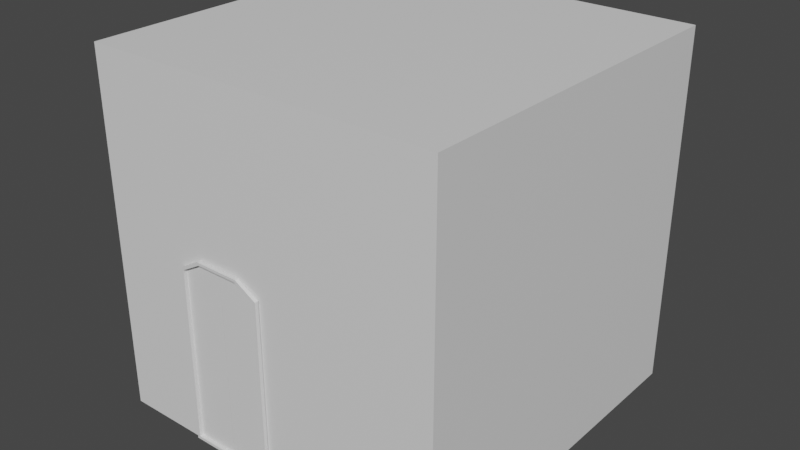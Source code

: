 # Source: allonian_things.blend  (saved by Blender 2.80.60; exported with 4.5.12 LTS)
import bpy
from mathutils import Matrix  # noqa: F401  (used for matrix-valued properties, if any)

bpy.ops.wm.read_factory_settings(use_empty=True)
scene = bpy.context.scene
scene.name = 'Scene'

# ---- collections
col_collection = bpy.data.collections.new('Collection'); scene.collection.children.link(col_collection)

# ---- materials (node trees are filled in below, after node groups)
mat_material = bpy.data.materials.new('Material')
mat_material.alpha_threshold = 0.0
mat_material.use_transparent_shadow = False
mat_material.roughness = 0.5
mat_material.line_color = (0.0, 0.0, 0.0, 1.0)

# ---- material node trees
mat_material.use_nodes = True; mat_material.node_tree.nodes.clear()
_N = mat_material.node_tree.nodes; _L = mat_material.node_tree.links
n0 = _N.new('ShaderNodeOutputMaterial'); n0.name = 'Material Output'; n0.location = (300, 300)
n1 = _N.new('ShaderNodeBsdfPrincipled'); n1.name = 'Principled BSDF'; n1.location = (10, 300)
n1.distribution = 'GGX'
n1.subsurface_method = 'BURLEY'
n1.inputs[3].default_value = 1.45
_L.new(n1.outputs[0], n0.inputs[0])
n0.is_active_output = True

# ---- world
world_world = bpy.data.worlds.new('World'); scene.world = world_world
world_world.use_nodes = True; world_world.node_tree.nodes.clear()
_N = world_world.node_tree.nodes; _L = world_world.node_tree.links
n0 = _N.new('ShaderNodeOutputWorld'); n0.name = 'World Output'; n0.location = (300, 300)
n1 = _N.new('ShaderNodeBackground'); n1.name = 'Background'; n1.location = (10, 300)
n1.inputs[0].default_value = (0.05088, 0.05088, 0.05088, 1.0)
_L.new(n1.outputs[0], n0.inputs[0])
n0.is_active_output = True
world_world.color = (0.05088, 0.05088, 0.05088)
world_world.use_sun_shadow = False
world_world.sun_shadow_jitter_overblur = 0.0

# ---- meshes
me_cube = bpy.data.meshes.new('Cube')
me_cube.from_pydata([(1.556, 1.556, 3.113), (1.556, 1.556, 0.001649), (1.556, -1.556, 3.113), (1.556, -1.556, 0.001649), (-1.556, 1.556, 3.113), (-1.556, 1.556, 0.001649), (-1.556, -1.556, 3.113), (-1.556, -1.556, 0.001649), (0.0, 1.556, 0.001649), (0.0, -1.556, 3.113), (0.0, -1.556, 0.001649), (0.0, 1.556, 3.113), (-0.7778, 1.556, 0.001649), (-0.7778, -1.556, 3.113), (-0.7778, -1.556, 0.001649), (-0.7778, 1.556, 3.113), (0.0, -1.556, 1.557), (-0.7778, -1.556, 1.557), (-1.556, -2.384e-07, 0.001649), (1.556, -2.384e-07, 3.113), (-1.556, -2.384e-07, 3.113), (1.556, -2.384e-07, 0.001649), (0.0, -2.384e-07, 0.001649), (0.0, -2.384e-07, 3.113), (-0.7778, -2.384e-07, 0.001649), (-0.7778, -2.384e-07, 3.113), (-0.3889, -1.556, 0.001649), (-0.3889, 1.556, 3.113), (-0.3889, 1.556, 0.001649), (-0.3889, -1.556, 3.113), (-0.3889, -1.556, 1.67), (-0.3889, -2.384e-07, 3.113), (-0.3889, -2.384e-07, 0.001649), (-0.5834, 1.556, 0.001649), (-0.5834, -1.556, 3.113), (-0.5834, -1.556, 1.67), (-0.5834, -2.384e-07, 0.001649), (-0.5834, -1.556, 0.001649), (-0.5834, 1.556, 3.113), (-0.5834, -2.384e-07, 3.113), (-0.1945, -1.556, 0.001649), (-0.1945, 1.556, 3.113), (-0.1945, -2.384e-07, 3.113), (-0.1945, 1.556, 0.001649), (-0.1945, -1.556, 3.113), (-0.1945, -1.556, 1.67), (-0.1945, -2.384e-07, 0.001649), (1.556, 1.556, -0.01728), (1.556, -1.556, -0.01728), (-1.556, 1.556, -0.01728), (-1.556, -1.556, -0.01728), (0.0, 1.556, -0.01728), (0.0, -1.556, -0.01728), (-0.7778, 1.556, -0.01728), (-0.7778, -1.556, -0.01728), (-1.556, -2.359e-07, -0.01728), (1.556, -2.359e-07, -0.01728), (0.0, -2.359e-07, -0.01728), (-0.7778, -2.359e-07, -0.01728), (-0.3889, -1.556, -0.01728), (-0.3889, 1.556, -0.01728), (-0.3889, -2.359e-07, -0.01728), (-0.5834, 1.556, -0.01728), (-0.5834, -2.359e-07, -0.01728), (-0.5834, -1.556, -0.01728), (-0.1945, -1.556, -0.01728), (-0.1945, 1.556, -0.01728), (-0.1945, -2.359e-07, -0.01728), (-1.556, -2.384e-07, 0.001649), (-1.556, -1.556, 0.001649), (-0.7778, 1.556, 0.001649), (-1.556, 1.556, 0.001649), (1.556, 1.556, 0.001649), (-1.556, -1.556, 3.113), (1.556, -1.556, 0.001649), (-0.7778, -1.556, 3.113), (1.556, -2.384e-07, 3.113), (1.556, -1.556, 3.113), (0.0, -1.556, 0.001649), (-1.556, -2.384e-07, 3.113), (-1.556, 1.556, 3.113), (0.0, 1.556, 3.113), (1.556, 1.556, 3.113), (1.556, -2.384e-07, 0.001649), (0.0, 1.556, 0.001649), (0.0, -1.556, 3.113), (-0.1945, 1.556, 3.113), (0.0, -1.556, 1.557), (-0.5834, 1.556, 0.001649), (-0.5834, -1.556, 3.113), (-0.7778, -1.556, 0.001649), (-0.7778, 1.556, 3.113), (-0.7778, -1.556, 1.557), (-0.5834, -1.556, 1.67), (-0.5834, 1.556, 3.113), (-0.3889, 1.556, 3.113), (-0.1945, 1.556, 0.001649), (-0.3889, 1.556, 0.001649), (-0.1945, -1.556, 3.113), (-0.3889, -1.556, 3.113), (-0.1945, -1.556, 1.67), (-0.3889, -1.556, 1.67), (-1.556, -2.384e-07, 0.001649), (-1.556, -1.556, 0.001649), (-0.7778, 1.556, 0.001649), (-1.556, 1.556, 0.001649), (1.556, 1.556, 1.557), (1.556, 1.556, 0.001649), (-1.556, -1.556, 2.335), (-1.556, -1.556, 3.113), (1.556, -1.556, 1.557), (1.556, -1.556, 0.001649), (-1.556, 1.556, 1.557), (-0.7778, -1.556, 3.113), (1.556, -2.384e-07, 3.113), (1.556, -1.556, 3.113), (0.0, -1.556, 0.001649), (-1.556, -2.384e-07, 3.113), (-1.556, 1.556, 3.113), (0.0, 1.556, 3.113), (1.556, 1.556, 3.113), (1.556, -2.384e-07, 0.001649), (0.0, 1.556, 0.001649), (0.0, -1.556, 3.113), (-0.1945, 1.556, 3.113), (0.0, 1.556, 1.557), (0.0, -1.556, 1.557), (-0.5834, 1.556, 0.001649), (-0.5834, -1.556, 3.113), (-0.7778, -1.556, 0.001649), (-0.7778, 1.556, 3.113), (-0.7778, 1.556, 1.557), (-0.7778, -1.556, 1.557), (1.556, 1.556, 2.335), (-1.556, -1.556, 1.557), (1.556, -1.556, 2.335), (-1.556, 1.556, 2.335), (0.0, 1.556, 2.335), (0.0, -1.556, 2.335), (-0.7778, 1.556, 2.335), (-0.7778, -1.556, 2.335), (-0.5834, -1.556, 1.67), (-0.1945, 1.556, 1.557), (1.556, -2.384e-07, 1.557), (-1.556, -2.384e-07, 1.557), (-0.5834, -1.556, 2.335), (-0.1945, 1.556, 2.335), (1.556, -2.384e-07, 2.335), (-1.556, -2.384e-07, 2.335), (-0.5834, 1.556, 3.113), (-0.3889, 1.556, 3.113), (-0.1945, 1.556, 0.001649), (-0.3889, 1.556, 0.001649), (-0.1945, -1.556, 3.113), (-0.3889, -1.556, 3.113), (-0.1945, -1.556, 1.67), (-0.3889, -1.556, 1.67), (-0.5834, 1.556, 1.557), (-0.3889, 1.556, 1.557), (-0.1945, -1.556, 2.335), (-0.3889, -1.556, 2.335), (-0.5834, 1.556, 2.335), (-0.3889, 1.556, 2.335)], [], [(25, 20, 6, 13), (22, 10, 3, 21), (46, 40, 10, 22), (19, 23, 9, 2), (18, 7, 14, 24), (39, 25, 13, 34), (27, 41, 86, 95), (15, 38, 94, 91), (41, 11, 81, 86), (12, 5, 71, 70), (18, 7, 69, 68), (2, 9, 85, 77), (14, 17, 92, 90), (1, 8, 84, 72), (35, 30, 101, 93), (21, 1, 72, 83), (29, 34, 89, 99), (11, 0, 82, 81), (4, 15, 91, 80), (3, 21, 83, 74), (17, 35, 93, 92), (28, 33, 88, 97), (20, 4, 80, 79), (38, 15, 25, 39), (5, 18, 24, 12), (0, 11, 23, 19), (43, 46, 22, 8), (7, 14, 90, 69), (8, 22, 21, 1), (6, 20, 79, 73), (15, 4, 20, 25), (33, 36, 32, 28), (41, 27, 31, 42), (45, 16, 87, 100), (10, 3, 74, 78), (34, 13, 75, 89), (42, 31, 29, 44), (30, 45, 100, 101), (36, 37, 26, 32), (0, 19, 76, 82), (9, 44, 98, 85), (24, 14, 37, 36), (19, 2, 77, 76), (33, 12, 70, 88), (12, 24, 36, 33), (27, 38, 39, 31), (44, 29, 99, 98), (31, 39, 34, 29), (5, 18, 68, 71), (8, 43, 96, 84), (23, 42, 44, 9), (13, 6, 73, 75), (11, 41, 42, 23), (28, 32, 46, 43), (43, 28, 97, 96), (16, 10, 78, 87), (32, 26, 40, 46), (38, 27, 95, 94), (57, 56, 48, 52), (67, 57, 52, 65), (55, 58, 54, 50), (49, 53, 58, 55), (66, 51, 57, 67), (51, 47, 56, 57), (62, 60, 61, 63), (63, 61, 59, 64), (58, 63, 64, 54), (53, 62, 63, 58), (60, 66, 67, 61), (61, 67, 65, 59), (14, 7, 50, 54), (14, 54, 64, 37), (37, 64, 59, 26), (26, 59, 65, 40), (40, 65, 52, 10), (10, 52, 48, 3), (3, 48, 56, 21), (21, 56, 47, 1), (1, 47, 51, 8), (8, 51, 66, 43), (43, 66, 60, 28), (28, 60, 62, 33), (33, 62, 53, 12), (12, 53, 49, 5), (5, 49, 55, 18), (18, 55, 50, 7), (76, 77, 115, 114), (80, 91, 130, 118), (75, 73, 109, 113), (69, 90, 129, 103), (101, 100, 155, 156), (89, 75, 113, 128), (91, 94, 149, 130), (74, 83, 121, 111), (92, 93, 141, 132), (100, 87, 126, 155), (98, 99, 154, 153), (88, 70, 104, 127), (73, 79, 117, 109), (85, 98, 153, 123), (96, 97, 152, 151), (87, 78, 116, 126), (93, 101, 156, 141), (82, 76, 114, 120), (84, 96, 151, 122), (94, 95, 150, 149), (99, 89, 128, 154), (71, 68, 102, 105), (70, 71, 105, 104), (86, 81, 119, 124), (97, 88, 127, 152), (68, 69, 103, 102), (77, 85, 123, 115), (95, 86, 124, 150), (72, 84, 122, 107), (83, 72, 107, 121), (81, 82, 120, 119), (79, 80, 118, 117), (90, 92, 132, 129), (78, 74, 111, 116), (140, 113, 109, 108), (148, 117, 118, 136), (147, 114, 115, 135), (137, 119, 120, 133), (146, 124, 119, 137), (135, 115, 123, 138), (136, 118, 130, 139), (145, 128, 113, 140), (105, 112, 131, 104), (111, 110, 126, 116), (151, 142, 125, 122), (122, 125, 106, 107), (121, 143, 110, 111), (102, 144, 112, 105), (129, 132, 134, 103), (141, 145, 140, 132), (112, 136, 139, 131), (110, 135, 138, 126), (142, 146, 137, 125), (125, 137, 133, 106), (143, 147, 135, 110), (144, 148, 136, 112), (132, 140, 108, 134), (134, 108, 148, 144), (106, 133, 147, 143), (103, 134, 144, 102), (107, 106, 143, 121), (133, 120, 114, 147), (108, 109, 117, 148), (157, 161, 162, 158), (155, 159, 160, 156), (127, 157, 158, 152), (159, 153, 154, 160), (161, 149, 150, 162), (139, 130, 149, 161), (104, 131, 157, 127), (131, 139, 161, 157), (156, 160, 145, 141), (160, 154, 128, 145), (138, 123, 153, 159), (126, 138, 159, 155), (158, 162, 146, 142), (152, 158, 142, 151), (162, 150, 124, 146)])
_uv = me_cube.uv_layers.new(name='UVMap')
_uv.uv.foreach_set('vector', [0.5625, 0.125, 0.625, 0.125, 0.625, 0.25, 0.5625, 0.25, 0.5, 0.875, 0.5, 1.0, 0.625, 1.0, 0.625, 0.875, 0.4844, 0.875, 0.4844, 1.0, 0.5, 1.0, 0.5, 0.875, 0.375, 0.125, 0.5, 0.125, 0.5, 0.25, 0.375, 0.25, 0.375, 0.875, 0.375, 1.0, 0.4375, 1.0, 0.4375, 0.875, 0.5469, 0.125, 0.5625, 0.125, 0.5625, 0.25, 0.5469, 0.25, 0.5312, 0.0, 0.5156, 0.0, 0.5156, 0.0, 0.5312, 0.0, 0.5625, 0.0, 0.5469, 0.0, 0.5469, 0.0, 0.5625, 0.0, 0.5156, 0.0, 0.5, 0.0, 0.5, 0.0, 0.5156, 0.0, 0.4375, 0.75, 0.375, 0.75, 0.375, 0.75, 0.4375, 0.75, 0.375, 0.875, 0.375, 1.0, 0.375, 1.0, 0.375, 0.875, 0.375, 0.25, 0.5, 0.25, 0.5, 0.25, 0.375, 0.25, 0.0, 0.0, 0.0, 0.0, 0.0, 0.0, 0.0, 0.0, 0.625, 0.75, 0.5, 0.75, 0.5, 0.75, 0.625, 0.75, 0.0, 0.0, 0.0, 0.0, 0.0, 0.0, 0.0, 0.0, 0.625, 0.875, 0.625, 0.75, 0.625, 0.75, 0.625, 0.875, 0.5312, 0.25, 0.5469, 0.25, 0.5469, 0.25, 0.5312, 0.25, 0.5, 0.0, 0.375, 0.0, 0.375, 0.0, 0.5, 0.0, 0.625, 0.0, 0.5625, 0.0, 0.5625, 0.0, 0.625, 0.0, 0.625, 1.0, 0.625, 0.875, 0.625, 0.875, 0.625, 1.0, 0.0, 0.0, 0.0, 0.0, 0.0, 0.0, 0.0, 0.0, 0.4688, 0.75, 0.4531, 0.75, 0.4531, 0.75, 0.4688, 0.75, 0.625, 0.125, 0.625, 0.0, 0.625, 0.0, 0.625, 0.125, 0.5469, 0.0, 0.5625, 0.0, 0.5625, 0.125, 0.5469, 0.125, 0.375, 0.75, 0.375, 0.875, 0.4375, 0.875, 0.4375, 0.75, 0.375, 0.0, 0.5, 0.0, 0.5, 0.125, 0.375, 0.125, 0.4844, 0.75, 0.4844, 0.875, 0.5, 0.875, 0.5, 0.75, 0.375, 1.0, 0.4375, 1.0, 0.4375, 1.0, 0.375, 1.0, 0.5, 0.75, 0.5, 0.875, 0.625, 0.875, 0.625, 0.75, 0.625, 0.25, 0.625, 0.125, 0.625, 0.125, 0.625, 0.25, 0.5625, 0.0, 0.625, 0.0, 0.625, 0.125, 0.5625, 0.125, 0.4531, 0.75, 0.4531, 0.875, 0.4688, 0.875, 0.4688, 0.75, 0.5156, 0.0, 0.5312, 0.0, 0.5312, 0.125, 0.5156, 0.125, 0.0, 0.0, 0.0, 0.0, 0.0, 0.0, 0.0, 0.0, 0.5, 1.0, 0.625, 1.0, 0.625, 1.0, 0.5, 1.0, 0.5469, 0.25, 0.5625, 0.25, 0.5625, 0.25, 0.5469, 0.25, 0.5156, 0.125, 0.5312, 0.125, 0.5312, 0.25, 0.5156, 0.25, 0.0, 0.0, 0.0, 0.0, 0.0, 0.0, 0.0, 0.0, 0.4531, 0.875, 0.4531, 1.0, 0.4688, 1.0, 0.4688, 0.875, 0.375, 0.0, 0.375, 0.125, 0.375, 0.125, 0.375, 0.0, 0.5, 0.25, 0.5156, 0.25, 0.5156, 0.25, 0.5, 0.25, 0.4375, 0.875, 0.4375, 1.0, 0.4531, 1.0, 0.4531, 0.875, 0.375, 0.125, 0.375, 0.25, 0.375, 0.25, 0.375, 0.125, 0.4531, 0.75, 0.4375, 0.75, 0.4375, 0.75, 0.4531, 0.75, 0.4375, 0.75, 0.4375, 0.875, 0.4531, 0.875, 0.4531, 0.75, 0.5312, 0.0, 0.5469, 0.0, 0.5469, 0.125, 0.5312, 0.125, 0.5156, 0.25, 0.5312, 0.25, 0.5312, 0.25, 0.5156, 0.25, 0.5312, 0.125, 0.5469, 0.125, 0.5469, 0.25, 0.5312, 0.25, 0.375, 0.75, 0.375, 0.875, 0.375, 0.875, 0.375, 0.75, 0.5, 0.75, 0.4844, 0.75, 0.4844, 0.75, 0.5, 0.75, 0.5, 0.125, 0.5156, 0.125, 0.5156, 0.25, 0.5, 0.25, 0.5625, 0.25, 0.625, 0.25, 0.625, 0.25, 0.5625, 0.25, 0.5, 0.0, 0.5156, 0.0, 0.5156, 0.125, 0.5, 0.125, 0.4688, 0.75, 0.4688, 0.875, 0.4844, 0.875, 0.4844, 0.75, 0.4844, 0.75, 0.4688, 0.75, 0.4688, 0.75, 0.4844, 0.75, 0.0, 0.0, 0.0, 0.0, 0.0, 0.0, 0.0, 0.0, 0.4688, 0.875, 0.4688, 1.0, 0.4844, 1.0, 0.4844, 0.875, 0.5469, 0.0, 0.5312, 0.0, 0.5312, 0.0, 0.5469, 0.0, 0.5, 0.875, 0.625, 0.875, 0.625, 1.0, 0.5, 1.0, 0.4844, 0.875, 0.5, 0.875, 0.5, 1.0, 0.4844, 1.0, 0.375, 0.875, 0.4375, 0.875, 0.4375, 1.0, 0.375, 1.0, 0.375, 0.75, 0.4375, 0.75, 0.4375, 0.875, 0.375, 0.875, 0.4844, 0.75, 0.5, 0.75, 0.5, 0.875, 0.4844, 0.875, 0.5, 0.75, 0.625, 0.75, 0.625, 0.875, 0.5, 0.875, 0.4531, 0.75, 0.4688, 0.75, 0.4688, 0.875, 0.4531, 0.875, 0.4531, 0.875, 0.4688, 0.875, 0.4688, 1.0, 0.4531, 1.0, 0.4375, 0.875, 0.4531, 0.875, 0.4531, 1.0, 0.4375, 1.0, 0.4375, 0.75, 0.4531, 0.75, 0.4531, 0.875, 0.4375, 0.875, 0.4688, 0.75, 0.4844, 0.75, 0.4844, 0.875, 0.4688, 0.875, 0.4688, 0.875, 0.4844, 0.875, 0.4844, 1.0, 0.4688, 1.0, 0.4375, 1.0, 0.375, 1.0, 0.375, 1.0, 0.4375, 1.0, 0.0, 0.0, 0.0, 0.0, 0.0, 0.0, 0.0, 0.0, 0.0, 0.0, 0.0, 0.0, 0.0, 0.0, 0.0, 0.0, 0.0, 0.0, 0.0, 0.0, 0.0, 0.0, 0.0, 0.0, 0.0, 0.0, 0.0, 0.0, 0.0, 0.0, 0.0, 0.0, 0.0, 0.0, 0.0, 0.0, 0.0, 0.0, 0.0, 0.0, 0.0, 0.0, 0.0, 0.0, 0.0, 0.0, 0.0, 0.0, 0.0, 0.0, 0.0, 0.0, 0.0, 0.0, 0.0, 0.0, 0.0, 0.0, 0.0, 0.0, 0.0, 0.0, 0.0, 0.0, 0.0, 0.0, 0.0, 0.0, 0.0, 0.0, 0.0, 0.0, 0.0, 0.0, 0.0, 0.0, 0.0, 0.0, 0.0, 0.0, 0.0, 0.0, 0.0, 0.0, 0.0, 0.0, 0.0, 0.0, 0.0, 0.0, 0.0, 0.0, 0.0, 0.0, 0.0, 0.0, 0.0, 0.0, 0.0, 0.0, 0.0, 0.0, 0.0, 0.0, 0.0, 0.0, 0.0, 0.0, 0.0, 0.0, 0.0, 0.0, 0.0, 0.0, 0.0, 0.0, 0.0, 0.0, 0.0, 0.0, 0.375, 0.125, 0.375, 0.25, 0.375, 0.25, 0.375, 0.125, 0.625, 0.0, 0.5625, 0.0, 0.5625, 0.0, 0.625, 0.0, 0.5625, 0.25, 0.625, 0.25, 0.625, 0.25, 0.5625, 0.25, 0.375, 1.0, 0.4375, 1.0, 0.4375, 1.0, 0.375, 1.0, 0.0, 0.0, 0.0, 0.0, 0.0, 0.0, 0.0, 0.0, 0.5469, 0.25, 0.5625, 0.25, 0.5625, 0.25, 0.5469, 0.25, 0.5625, 0.0, 0.5469, 0.0, 0.5469, 0.0, 0.5625, 0.0, 0.625, 1.0, 0.625, 0.875, 0.625, 0.875, 0.625, 1.0, 0.0, 0.0, 0.0, 0.0, 0.0, 0.0, 0.0, 0.0, 0.0, 0.0, 0.0, 0.0, 0.0, 0.0, 0.0, 0.0, 0.5156, 0.25, 0.5312, 0.25, 0.5312, 0.25, 0.5156, 0.25, 0.4531, 0.75, 0.4375, 0.75, 0.4375, 0.75, 0.4531, 0.75, 0.625, 0.25, 0.625, 0.125, 0.625, 0.125, 0.625, 0.25, 0.5, 0.25, 0.5156, 0.25, 0.5156, 0.25, 0.5, 0.25, 0.4844, 0.75, 0.4688, 0.75, 0.4688, 0.75, 0.4844, 0.75, 0.0, 0.0, 0.0, 0.0, 0.0, 0.0, 0.0, 0.0, 0.0, 0.0, 0.0, 0.0, 0.0, 0.0, 0.0, 0.0, 0.375, 0.0, 0.375, 0.125, 0.375, 0.125, 0.375, 0.0, 0.5, 0.75, 0.4844, 0.75, 0.4844, 0.75, 0.5, 0.75, 0.5469, 0.0, 0.5312, 0.0, 0.5312, 0.0, 0.5469, 0.0, 0.5312, 0.25, 0.5469, 0.25, 0.5469, 0.25, 0.5312, 0.25, 0.375, 0.75, 0.375, 0.875, 0.375, 0.875, 0.375, 0.75, 0.4375, 0.75, 0.375, 0.75, 0.375, 0.75, 0.4375, 0.75, 0.5156, 0.0, 0.5, 0.0, 0.5, 0.0, 0.5156, 0.0, 0.4688, 0.75, 0.4531, 0.75, 0.4531, 0.75, 0.4688, 0.75, 0.375, 0.875, 0.375, 1.0, 0.375, 1.0, 0.375, 0.875, 0.375, 0.25, 0.5, 0.25, 0.5, 0.25, 0.375, 0.25, 0.5312, 0.0, 0.5156, 0.0, 0.5156, 0.0, 0.5312, 0.0, 0.625, 0.75, 0.5, 0.75, 0.5, 0.75, 0.625, 0.75, 0.625, 0.875, 0.625, 0.75, 0.625, 0.75, 0.625, 0.875, 0.5, 0.0, 0.375, 0.0, 0.375, 0.0, 0.5, 0.0, 0.625, 0.125, 0.625, 0.0, 0.625, 0.0, 0.625, 0.125, 0.0, 0.0, 0.0, 0.0, 0.0, 0.0, 0.0, 0.0, 0.5, 1.0, 0.625, 1.0, 0.625, 1.0, 0.5, 1.0, 0.5625, 0.4375, 0.625, 0.4375, 0.625, 0.5, 0.5625, 0.5, 0.5625, 0.625, 0.625, 0.625, 0.625, 0.75, 0.5625, 0.75, 0.3125, 0.625, 0.375, 0.625, 0.375, 0.75, 0.3125, 0.75, 0.8125, 0.625, 0.875, 0.625, 0.875, 0.75, 0.8125, 0.75, 0.8125, 0.6094, 0.875, 0.6094, 0.875, 0.625, 0.8125, 0.625, 0.5625, 0.25, 0.625, 0.25, 0.625, 0.375, 0.5625, 0.375, 0.8125, 0.5, 0.875, 0.5, 0.875, 0.5625, 0.8125, 0.5625, 0.5625, 0.4219, 0.625, 0.4219, 0.625, 0.4375, 0.5625, 0.4375, 0.625, 0.5, 0.75, 0.5, 0.75, 0.5625, 0.625, 0.5625, 0.375, 0.25, 0.5, 0.25, 0.5, 0.375, 0.375, 0.375, 0.625, 0.6094, 0.75, 0.6094, 0.75, 0.625, 0.625, 0.625, 0.625, 0.625, 0.75, 0.625, 0.75, 0.75, 0.625, 0.75, 0.125, 0.625, 0.25, 0.625, 0.25, 0.75, 0.125, 0.75, 0.375, 0.625, 0.5, 0.625, 0.5, 0.75, 0.375, 0.75, 0.375, 0.4375, 0.5, 0.4375, 0.5, 0.5, 0.375, 0.5, 0.5, 0.4219, 0.5625, 0.4219, 0.5625, 0.4375, 0.5, 0.4375, 0.75, 0.5, 0.8125, 0.5, 0.8125, 0.5625, 0.75, 0.5625, 0.5, 0.25, 0.5625, 0.25, 0.5625, 0.375, 0.5, 0.375, 0.75, 0.6094, 0.8125, 0.6094, 0.8125, 0.625, 0.75, 0.625, 0.75, 0.625, 0.8125, 0.625, 0.8125, 0.75, 0.75, 0.75, 0.25, 0.625, 0.3125, 0.625, 0.3125, 0.75, 0.25, 0.75, 0.5, 0.625, 0.5625, 0.625, 0.5625, 0.75, 0.5, 0.75, 0.5, 0.4375, 0.5625, 0.4375, 0.5625, 0.5, 0.5, 0.5, 0.5, 0.5, 0.5625, 0.5, 0.5625, 0.625, 0.5, 0.625, 0.25, 0.5, 0.3125, 0.5, 0.3125, 0.625, 0.25, 0.625, 0.375, 0.5, 0.5, 0.5, 0.5, 0.625, 0.375, 0.625, 0.125, 0.5, 0.25, 0.5, 0.25, 0.625, 0.125, 0.625, 0.3125, 0.5, 0.375, 0.5, 0.375, 0.625, 0.3125, 0.625, 0.5625, 0.5, 0.625, 0.5, 0.625, 0.625, 0.5625, 0.625, 0.75, 0.5781, 0.8125, 0.5781, 0.8125, 0.5938, 0.75, 0.5938, 0.5, 0.3906, 0.5625, 0.3906, 0.5625, 0.4062, 0.5, 0.4062, 0.625, 0.5781, 0.75, 0.5781, 0.75, 0.5938, 0.625, 0.5938, 0.5625, 0.3906, 0.625, 0.3906, 0.625, 0.4062, 0.5625, 0.4062, 0.8125, 0.5781, 0.875, 0.5781, 0.875, 0.5938, 0.8125, 0.5938, 0.8125, 0.5625, 0.875, 0.5625, 0.875, 0.5781, 0.8125, 0.5781, 0.625, 0.5625, 0.75, 0.5625, 0.75, 0.5781, 0.625, 0.5781, 0.75, 0.5625, 0.8125, 0.5625, 0.8125, 0.5781, 0.75, 0.5781, 0.5, 0.4062, 0.5625, 0.4062, 0.5625, 0.4219, 0.5, 0.4219, 0.5625, 0.4062, 0.625, 0.4062, 0.625, 0.4219, 0.5625, 0.4219, 0.5625, 0.375, 0.625, 0.375, 0.625, 0.3906, 0.5625, 0.3906, 0.5, 0.375, 0.5625, 0.375, 0.5625, 0.3906, 0.5, 0.3906, 0.75, 0.5938, 0.8125, 0.5938, 0.8125, 0.6094, 0.75, 0.6094, 0.625, 0.5938, 0.75, 0.5938, 0.75, 0.6094, 0.625, 0.6094, 0.8125, 0.5938, 0.875, 0.5938, 0.875, 0.6094, 0.8125, 0.6094])
me_cube.materials.append(mat_material)
me_cube.use_remesh_preserve_volume = False
me_cube.use_remesh_preserve_attributes = False
me_cube.use_mirror_vertex_groups = False
me_cube.update()
me_cube_001 = bpy.data.meshes.new('Cube.001')
me_cube_001.from_pydata([(-0.3661, -0.01813, 1.525), (-0.3661, -0.01813, 0.00798), (-0.1898, -0.01813, 1.626), (-0.1964, -0.01813, 0.00798), (-0.001627, -0.01813, 0.00798), (-0.001627, -0.01813, 1.626), (-0.3661, 0.01731, 1.525), (-0.3661, 0.01731, 0.00798), (-0.1898, 0.01731, 1.626), (-0.1964, 0.01731, 0.00798), (-0.001627, 0.01731, 0.00798), (-0.001627, 0.01731, 1.626), (-0.3909, -0.01813, 1.539), (-0.3909, -0.01813, -0.01678), (-0.1964, -0.01813, 1.651), (-0.1964, -0.01813, -0.01678), (-0.001965, -0.01813, -0.01678), (-0.001965, -0.01813, 1.651), (-0.3909, 0.01731, 1.539), (-0.3909, 0.01731, -0.01678), (-0.1964, 0.01731, 1.651), (-0.1964, 0.01731, -0.01678), (-0.001965, 0.01731, -0.01678), (-0.001965, 0.01731, 1.651), (-0.3909, -0.04985, 1.539), (-0.3909, -0.04985, -0.01678), (-0.1964, -0.04985, 1.651), (-0.1964, -0.04985, -0.01678), (-0.001965, -0.04985, -0.01678), (-0.001965, -0.04985, 1.651), (-0.1964, 0.04903, 1.651), (-0.3909, 0.04903, 1.539), (-0.3909, 0.04903, -0.01678), (-0.1964, 0.04903, -0.01678), (-0.001965, 0.04903, -0.01678), (-0.001965, 0.04903, 1.651), (-0.3661, -0.04985, 1.525), (-0.3661, -0.04985, 0.00798), (-0.1898, -0.04985, 1.626), (-0.1964, -0.04985, 0.00798), (-0.0004405, -0.04985, 0.00798), (-0.0004405, -0.04985, 1.626), (-0.3661, 0.04903, 1.525), (-0.3661, 0.04903, 0.00798), (-0.1964, 0.04903, 0.00798), (-0.0004405, 0.04903, 0.00798), (-0.0004405, 0.04903, 1.626), (-0.1898, 0.04903, 1.626)], [], [(17, 14, 20, 23), (19, 21, 33, 32), (9, 8, 6, 7), (10, 11, 8, 9), (15, 16, 22, 21), (13, 15, 21, 19), (12, 13, 19, 18), (3, 2, 5, 4), (0, 2, 3, 1), (15, 13, 25, 27), (22, 10, 45, 34), (23, 20, 30, 35), (14, 17, 29, 26), (20, 8, 47, 30), (7, 6, 42, 43), (6, 8, 20, 18), (16, 15, 27, 28), (6, 18, 31, 42), (1, 3, 39, 37), (26, 24, 31, 30), (36, 37, 25, 24), (38, 36, 24, 26), (39, 40, 28, 27), (41, 38, 26, 29), (37, 39, 27, 25), (43, 42, 31, 32), (45, 44, 33, 34), (47, 46, 35, 30), (44, 43, 32, 33), (10, 9, 44, 45), (20, 14, 26, 30), (0, 1, 37, 36), (11, 23, 35, 46), (12, 18, 31, 24), (2, 0, 36, 38), (4, 16, 28, 40), (8, 11, 46, 47), (18, 19, 32, 31), (3, 4, 40, 39), (17, 5, 41, 29), (13, 12, 24, 25), (9, 7, 43, 44), (18, 20, 30, 31), (5, 2, 38, 41), (21, 22, 34, 33), (11, 10, 4, 5), (17, 23, 11, 5), (16, 4, 10, 22)])
_uv = me_cube_001.uv_layers.new(name='UVMap')
_uv.uv.foreach_set('vector', [0.5, 0.4062, 0.5, 0.4219, 0.5, 0.4219, 0.5, 0.4062, 0.4375, 1.0, 0.4531, 1.0, 0.4531, 1.0, 0.4375, 1.0, 0.3769, 0.4219, 0.4981, 0.4213, 0.4978, 0.4355, 0.3769, 0.4355, 0.3769, 0.4082, 0.4981, 0.4082, 0.4981, 0.4213, 0.3769, 0.4219, 0.4531, 1.0, 0.4688, 1.0, 0.4688, 1.0, 0.4531, 1.0, 0.4375, 1.0, 0.4531, 1.0, 0.4531, 1.0, 0.4375, 1.0, 0.5, 0.4375, 0.375, 0.4375, 0.375, 0.4375, 0.5, 0.4375, 0.4538, 0.9914, 0.4993, 0.43, 0.4995, 0.417, 0.4673, 0.9913, 0.499, 0.4456, 0.4993, 0.43, 0.4538, 0.9914, 0.4404, 0.9912, 0.4531, 1.0, 0.4375, 1.0, 0.4375, 1.0, 0.4531, 1.0, 0.375, 0.4062, 0.3769, 0.4082, 0.3769, 0.4082, 0.375, 0.4062, 0.5, 0.4062, 0.5, 0.4219, 0.5, 0.4219, 0.5, 0.4062, 0.5, 0.4219, 0.5, 0.4062, 0.5, 0.4062, 0.5, 0.4219, 0.5, 0.4219, 0.4981, 0.4213, 0.4981, 0.4213, 0.5, 0.4219, 0.3769, 0.4355, 0.4978, 0.4355, 0.4978, 0.4355, 0.3769, 0.4355, 0.4978, 0.4355, 0.4981, 0.4213, 0.5, 0.4219, 0.5, 0.4375, 0.4688, 1.0, 0.4531, 1.0, 0.4531, 1.0, 0.4688, 1.0, 0.4978, 0.4355, 0.5, 0.4375, 0.5, 0.4375, 0.4978, 0.4355, 0.4404, 0.9912, 0.4538, 0.9914, 0.4538, 0.9914, 0.4404, 0.9912, 0.5, 0.4219, 0.5, 0.4375, 0.5, 0.4375, 0.5, 0.4219, 0.499, 0.4456, 0.4404, 0.9912, 0.4375, 1.0, 0.5, 0.4375, 0.4993, 0.43, 0.499, 0.4456, 0.5, 0.4375, 0.5, 0.4219, 0.4538, 0.9914, 0.4673, 0.9913, 0.4688, 1.0, 0.4531, 1.0, 0.4995, 0.417, 0.4993, 0.43, 0.5, 0.4219, 0.5, 0.4062, 0.4404, 0.9912, 0.4538, 0.9914, 0.4531, 1.0, 0.4375, 1.0, 0.3769, 0.4355, 0.4978, 0.4355, 0.5, 0.4375, 0.375, 0.4375, 0.3769, 0.4082, 0.3769, 0.4219, 0.375, 0.4219, 0.375, 0.4062, 0.4981, 0.4213, 0.4981, 0.4082, 0.5, 0.4062, 0.5, 0.4219, 0.3769, 0.4219, 0.3769, 0.4355, 0.375, 0.4375, 0.375, 0.4219, 0.3769, 0.4082, 0.3769, 0.4219, 0.3769, 0.4219, 0.3769, 0.4082, 0.5, 0.4219, 0.5, 0.4219, 0.5, 0.4219, 0.5, 0.4219, 0.499, 0.4456, 0.4404, 0.9912, 0.4404, 0.9912, 0.499, 0.4456, 0.4981, 0.4082, 0.5, 0.4062, 0.5, 0.4062, 0.4981, 0.4082, 0.5, 0.4375, 0.5, 0.4375, 0.5, 0.4375, 0.5, 0.4375, 0.4993, 0.43, 0.499, 0.4456, 0.499, 0.4456, 0.4993, 0.43, 0.4673, 0.9913, 0.4688, 1.0, 0.4688, 1.0, 0.4673, 0.9913, 0.4981, 0.4213, 0.4981, 0.4082, 0.4981, 0.4082, 0.4981, 0.4213, 0.5, 0.4375, 0.375, 0.4375, 0.375, 0.4375, 0.5, 0.4375, 0.4538, 0.9914, 0.4673, 0.9913, 0.4673, 0.9913, 0.4538, 0.9914, 0.5, 0.4062, 0.4995, 0.417, 0.4995, 0.417, 0.5, 0.4062, 0.375, 0.4375, 0.5, 0.4375, 0.5, 0.4375, 0.375, 0.4375, 0.3769, 0.4219, 0.3769, 0.4355, 0.3769, 0.4355, 0.3769, 0.4219, 0.5, 0.4375, 0.5, 0.4219, 0.5, 0.4219, 0.5, 0.4375, 0.4995, 0.417, 0.4993, 0.43, 0.4993, 0.43, 0.4995, 0.417, 0.4531, 1.0, 0.4688, 1.0, 0.4688, 1.0, 0.4531, 1.0, 0.4981, 0.4082, 0.3769, 0.4082, 0.4673, 0.9913, 0.4995, 0.417, 0.5, 0.4062, 0.5, 0.4062, 0.4981, 0.4082, 0.4995, 0.417, 0.4688, 1.0, 0.4673, 0.9913, 0.3769, 0.4082, 0.375, 0.4062])
me_cube_001.materials.append(mat_material)
me_cube_001.use_remesh_preserve_volume = False
me_cube_001.use_remesh_preserve_attributes = False
me_cube_001.use_mirror_vertex_groups = False
me_cube_001.update()

# ---- objects
ob_cube = bpy.data.objects.new('Cube', me_cube)
ob_cube_001 = bpy.data.objects.new('Cube.001', me_cube_001)

# ---- transforms, parenting, visibility, modifiers, constraints
ob_cube.location = (0.0, 0.0, 0.0)
ob_cube.lock_rotations_4d = False
ob_cube.empty_display_type = 'ARROWS'
ob_cube.lineart.crease_threshold = 0.0
ob_cube_001.location = (-0.3948, -1.54, 0.01789)
ob_cube_001.lock_rotations_4d = False
ob_cube_001.empty_display_type = 'ARROWS'
ob_cube_001.lineart.crease_threshold = 0.0
_m = ob_cube_001.modifiers.new('Mirror', 'MIRROR')

# ---- collection membership
col_collection.objects.link(ob_cube)
col_collection.objects.link(ob_cube_001)

# ---- scene / render settings (as saved in the file)
scene.frame_start = 1; scene.frame_end = 250; scene.frame_set(1)
scene.render.engine = 'BLENDER_EEVEE_NEXT'
scene.cycles.use_denoising = False
scene.cycles.samples = 128
scene.cycles.sampling_pattern = 'TABULATED_SOBOL'
scene.cycles.use_adaptive_sampling = False
scene.cycles.use_light_tree = False
scene.view_settings.view_transform = 'Filmic'
bpy.context.view_layer.update()

# ---- added for rendering (the .blend has no active camera and no usable light): camera, sun
cam_auto = bpy.data.cameras.new('AutoCamera')
cam_auto.lens = 50.0
cam_auto.sensor_width = 36.0
cam_auto.clip_end = 1000.0
ob_auto_camera = bpy.data.objects.new('AutoCamera', cam_auto)
scene.collection.objects.link(ob_auto_camera)
ob_auto_camera.location = (5.01449, -6.03455, 5.55943)
ob_auto_camera.rotation_euler = (1.09748, -7.21219e-08, 0.694738)
scene.camera = ob_auto_camera
light_auto_sun = bpy.data.lights.new('AutoSun', 'SUN')
light_auto_sun.energy = 3.0
light_auto_sun.angle = 0.0523599
ob_auto_sun = bpy.data.objects.new('AutoSun', light_auto_sun)
scene.collection.objects.link(ob_auto_sun)
ob_auto_sun.rotation_euler = (0.872665, 0.174533, 0.523599)
bpy.context.view_layer.update()
